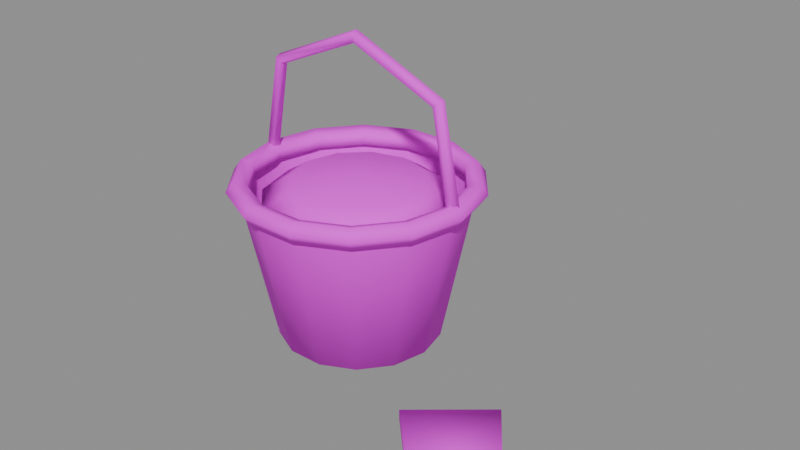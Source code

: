 # Source: deco_bucket.blend  (saved by Blender 5.2.45; exported with 4.5.12 LTS)
import bpy
from mathutils import Matrix  # noqa: F401  (used for matrix-valued properties, if any)

bpy.ops.wm.read_factory_settings(use_empty=True)
scene = bpy.context.scene
scene.name = 'Scene'

# ---- images (referenced by path relative to the original .blend; pixels are not part of the script)
import os
ASSET_DIR = os.environ.get("B2B_ASSET_DIR", "")  # directory of the original .blend (textures are referenced by path, not embedded)
HERE = os.path.dirname(os.path.abspath(__file__))  # packed textures are extracted next to this script under _unpacked/

def load_image(name, relpath, width, height, colorspace="sRGB"):
    """Load a texture the original file referenced (path relative to the .blend, or extracted next to this script)."""
    p = next((c for c in (os.path.join(HERE, relpath), os.path.join(ASSET_DIR, relpath)) if relpath and os.path.exists(c)), "")
    if p:
        img = bpy.data.images.load(p, check_existing=True)
        img.name = name
    else:  # same state as the original file: an image datablock whose file is absent (Cycles renders it pink)
        img = bpy.data.images.new(name, width, height)
        img.source = "FILE"
        img.filepath = "//" + (relpath or name)
    img.colorspace_settings.name = colorspace
    return img
img_palette_png = load_image('palette.png', 'palette.png', 1024, 1024, 'sRGB')

# ---- materials (node trees are filled in below, after node groups)
mat_mat_palette = bpy.data.materials.new('mat_palette')

# ---- material node trees
mat_mat_palette.use_nodes = True; mat_mat_palette.node_tree.nodes.clear()
_N = mat_mat_palette.node_tree.nodes; _L = mat_mat_palette.node_tree.links
n0 = _N.new('ShaderNodeBsdfPrincipled'); n0.name = 'Principled BSDF'; n0.location = (-200, 100)
n0.inputs[2].default_value = 0.9
n0.inputs[10].default_value = 0.005
n1 = _N.new('ShaderNodeOutputMaterial'); n1.name = 'Material Output'; n1.location = (200, 100)
n2 = _N.new('ShaderNodeTexImage'); n2.name = 'Image Texture'; n2.location = (0, 0)
n2.image = img_palette_png
n2.extension = 'EXTEND'
_L.new(n0.outputs[0], n1.inputs[0])
_L.new(n2.outputs[0], n0.inputs[0])
n1.is_active_output = True

# ---- meshes
me_deco_bucket = bpy.data.meshes.new('deco_bucket')
me_deco_bucket.from_pydata([(0.26, 0.0, 0.0), (0.2343, 0.1128, 0.0), (0.1621, 0.2033, 0.0), (0.05786, 0.2535, 0.0), (-0.05786, 0.2535, 0.0), (-0.1621, 0.2033, 0.0), (-0.2343, 0.1128, 0.0), (-0.26, 3.184e-17, 0.0), (-0.2343, -0.1128, 0.0), (-0.1621, -0.2033, 0.0), (-0.05786, -0.2535, 0.0), (0.05786, -0.2535, 0.0), (0.1621, -0.2033, 0.0), (0.2343, -0.1128, 0.0), (0.36, 0.0, 0.5), (0.3243, 0.1562, 0.5), (0.2245, 0.2815, 0.5), (0.08011, 0.351, 0.5), (-0.08011, 0.351, 0.5), (-0.2245, 0.2815, 0.5), (-0.3243, 0.1562, 0.5), (-0.36, 4.409e-17, 0.5), (-0.3243, -0.1562, 0.5), (-0.2245, -0.2815, 0.5), (-0.08011, -0.351, 0.5), (0.08011, -0.351, 0.5), (0.2245, -0.2815, 0.5), (0.3243, -0.1562, 0.5), (0.395, 0.0, 0.5), (0.3708, 0.0, 0.5333), (0.3317, 0.0, 0.5206), (0.3317, 0.0, 0.4794), (0.3708, 0.0, 0.4667), (0.3559, 0.1714, 0.5), (0.3341, 0.1609, 0.5333), (0.2988, 0.1439, 0.5206), (0.2988, 0.1439, 0.4794), (0.3341, 0.1609, 0.4667), (0.2463, 0.3088, 0.5), (0.2312, 0.2899, 0.5333), (0.2068, 0.2593, 0.5206), (0.2068, 0.2593, 0.4794), (0.2312, 0.2899, 0.4667), (0.0879, 0.3851, 0.5), (0.08251, 0.3615, 0.5333), (0.07381, 0.3234, 0.5206), (0.07381, 0.3234, 0.4794), (0.08251, 0.3615, 0.4667), (-0.0879, 0.3851, 0.5), (-0.08251, 0.3615, 0.5333), (-0.07381, 0.3234, 0.5206), (-0.07381, 0.3234, 0.4794), (-0.08251, 0.3615, 0.4667), (-0.2463, 0.3088, 0.5), (-0.2312, 0.2899, 0.5333), (-0.2068, 0.2593, 0.5206), (-0.2068, 0.2593, 0.4794), (-0.2312, 0.2899, 0.4667), (-0.3559, 0.1714, 0.5), (-0.3341, 0.1609, 0.5333), (-0.2988, 0.1439, 0.5206), (-0.2988, 0.1439, 0.4794), (-0.3341, 0.1609, 0.4667), (-0.395, 4.837e-17, 0.5), (-0.3708, 4.541e-17, 0.5333), (-0.3317, 4.062e-17, 0.5206), (-0.3317, 4.062e-17, 0.4794), (-0.3708, 4.541e-17, 0.4667), (-0.3559, -0.1714, 0.5), (-0.3341, -0.1609, 0.5333), (-0.2988, -0.1439, 0.5206), (-0.2988, -0.1439, 0.4794), (-0.3341, -0.1609, 0.4667), (-0.2463, -0.3088, 0.5), (-0.2312, -0.2899, 0.5333), (-0.2068, -0.2593, 0.5206), (-0.2068, -0.2593, 0.4794), (-0.2312, -0.2899, 0.4667), (-0.0879, -0.3851, 0.5), (-0.08251, -0.3615, 0.5333), (-0.07381, -0.3234, 0.5206), (-0.07381, -0.3234, 0.4794), (-0.08251, -0.3615, 0.4667), (0.0879, -0.3851, 0.5), (0.08251, -0.3615, 0.5333), (0.07381, -0.3234, 0.5206), (0.07381, -0.3234, 0.4794), (0.08251, -0.3615, 0.4667), (0.2463, -0.3088, 0.5), (0.2312, -0.2899, 0.5333), (0.2068, -0.2593, 0.5206), (0.2068, -0.2593, 0.4794), (0.2312, -0.2899, 0.4667), (0.3559, -0.1714, 0.5), (0.3341, -0.1609, 0.5333), (0.2988, -0.1439, 0.5206), (0.2988, -0.1439, 0.4794), (0.3341, -0.1609, 0.4667), (-0.36, 0.02, 0.5), (-0.3787, 0.00618, 0.5035), (-0.3716, -0.01618, 0.5022), (-0.3484, -0.01618, 0.4978), (-0.3413, 0.00618, 0.4965), (-0.3, 0.02, 0.82), (-0.3149, 0.00618, 0.8319), (-0.3092, -0.01618, 0.8273), (-0.2908, -0.01618, 0.8127), (-0.2851, 0.00618, 0.8081), (0.0, 0.02, 0.95), (0.0, 0.00618, 0.969), (0.0, -0.01618, 0.9618), (0.0, -0.01618, 0.9382), (0.0, 0.00618, 0.931), (0.3, 0.02, 0.82), (0.3149, 0.00618, 0.8319), (0.3092, -0.01618, 0.8273), (0.2908, -0.01618, 0.8127), (0.2851, 0.00618, 0.8081), (0.36, 0.02, 0.5), (0.3787, 0.00618, 0.5035), (0.3716, -0.01618, 0.5022), (0.3484, -0.01618, 0.4978), (0.3413, 0.00618, 0.4965), (0.3, 0.0, 0.45), (0.2598, 0.15, 0.45), (0.15, 0.2598, 0.45), (1.837e-17, 0.3, 0.45), (-0.15, 0.2598, 0.45), (-0.2598, 0.15, 0.45), (-0.3, 3.674e-17, 0.45), (-0.2598, -0.15, 0.45), (-0.15, -0.2598, 0.45), (-5.511e-17, -0.3, 0.45), (0.15, -0.2598, 0.45), (0.2598, -0.15, 0.45), (0.2121, 0.0, 0.5066), (0.1837, 0.1061, 0.5066), (0.1061, 0.1837, 0.5066), (1.299e-17, 0.2121, 0.5066), (-0.1061, 0.1837, 0.5066), (-0.1837, 0.1061, 0.5066), (-0.2121, 2.598e-17, 0.5066), (-0.1837, -0.1061, 0.5066), (-0.1061, -0.1837, 0.5066), (-3.897e-17, -0.2121, 0.5066), (0.1061, -0.1837, 0.5066), (0.1837, -0.1061, 0.5066), (0.0, 0.0, 0.53), (0.5823, -0.3177, 0.04), (0.5945, -0.3055, 0.01622), (0.6143, -0.2857, 0.02531), (0.6143, -0.2857, 0.05469), (0.5945, -0.3055, 0.06378), (0.8823, -0.6177, 0.04), (0.8945, -0.6055, 0.01622), (0.9143, -0.5857, 0.02531), (0.9143, -0.5857, 0.05469), (0.8945, -0.6055, 0.06378), (0.4428, -0.34, 0.065), (0.6572, -0.16, 0.065), (0.8219, -0.3874, 0.065), (0.7685, -0.5105, 0.065), (0.6381, -0.5416, 0.065), (0.4428, -0.34, 0.035), (0.6572, -0.16, 0.035), (0.8219, -0.3874, 0.035), (0.7685, -0.5105, 0.035), (0.6381, -0.5416, 0.035)], [], [(0, 1, 15, 14), (1, 2, 16, 15), (2, 3, 17, 16), (3, 4, 18, 17), (4, 5, 19, 18), (5, 6, 20, 19), (6, 7, 21, 20), (7, 8, 22, 21), (8, 9, 23, 22), (9, 10, 24, 23), (10, 11, 25, 24), (11, 12, 26, 25), (12, 13, 27, 26), (13, 0, 14, 27), (13, 12, 11, 10, 9, 8, 7, 6, 5, 4, 3, 2, 1, 0), (28, 33, 34, 29), (29, 34, 35, 30), (30, 35, 36, 31), (31, 36, 37, 32), (32, 37, 33, 28), (33, 38, 39, 34), (34, 39, 40, 35), (35, 40, 41, 36), (36, 41, 42, 37), (37, 42, 38, 33), (38, 43, 44, 39), (39, 44, 45, 40), (40, 45, 46, 41), (41, 46, 47, 42), (42, 47, 43, 38), (43, 48, 49, 44), (44, 49, 50, 45), (45, 50, 51, 46), (46, 51, 52, 47), (47, 52, 48, 43), (48, 53, 54, 49), (49, 54, 55, 50), (50, 55, 56, 51), (51, 56, 57, 52), (52, 57, 53, 48), (53, 58, 59, 54), (54, 59, 60, 55), (55, 60, 61, 56), (56, 61, 62, 57), (57, 62, 58, 53), (58, 63, 64, 59), (59, 64, 65, 60), (60, 65, 66, 61), (61, 66, 67, 62), (62, 67, 63, 58), (63, 68, 69, 64), (64, 69, 70, 65), (65, 70, 71, 66), (66, 71, 72, 67), (67, 72, 68, 63), (68, 73, 74, 69), (69, 74, 75, 70), (70, 75, 76, 71), (71, 76, 77, 72), (72, 77, 73, 68), (73, 78, 79, 74), (74, 79, 80, 75), (75, 80, 81, 76), (76, 81, 82, 77), (77, 82, 78, 73), (78, 83, 84, 79), (79, 84, 85, 80), (80, 85, 86, 81), (81, 86, 87, 82), (82, 87, 83, 78), (83, 88, 89, 84), (84, 89, 90, 85), (85, 90, 91, 86), (86, 91, 92, 87), (87, 92, 88, 83), (88, 93, 94, 89), (89, 94, 95, 90), (90, 95, 96, 91), (91, 96, 97, 92), (92, 97, 93, 88), (93, 28, 29, 94), (94, 29, 30, 95), (95, 30, 31, 96), (96, 31, 32, 97), (97, 32, 28, 93), (98, 99, 104, 103), (99, 100, 105, 104), (100, 101, 106, 105), (101, 102, 107, 106), (102, 98, 103, 107), (103, 104, 109, 108), (104, 105, 110, 109), (105, 106, 111, 110), (106, 107, 112, 111), (107, 103, 108, 112), (108, 109, 114, 113), (109, 110, 115, 114), (110, 111, 116, 115), (111, 112, 117, 116), (112, 108, 113, 117), (113, 114, 119, 118), (114, 115, 120, 119), (115, 116, 121, 120), (116, 117, 122, 121), (117, 113, 118, 122), (98, 102, 101, 100, 99), (122, 118, 119, 120, 121), (123, 124, 136, 135), (124, 125, 137, 136), (125, 126, 138, 137), (126, 127, 139, 138), (127, 128, 140, 139), (128, 129, 141, 140), (129, 130, 142, 141), (130, 131, 143, 142), (131, 132, 144, 143), (132, 133, 145, 144), (133, 134, 146, 145), (134, 123, 135, 146), (135, 136, 147), (136, 137, 147), (137, 138, 147), (138, 139, 147), (139, 140, 147), (140, 141, 147), (141, 142, 147), (142, 143, 147), (143, 144, 147), (144, 145, 147), (145, 146, 147), (146, 135, 147), (134, 133, 132, 131, 130, 129, 128, 127, 126, 125, 124, 123), (148, 149, 154, 153), (149, 150, 155, 154), (150, 151, 156, 155), (151, 152, 157, 156), (152, 148, 153, 157), (148, 152, 151, 150, 149), (157, 153, 154, 155, 156), (158, 162, 161, 160, 159), (167, 163, 164, 165, 166), (163, 158, 159, 164), (164, 159, 160, 165), (165, 160, 161, 166), (166, 161, 162, 167), (167, 162, 158, 163)])
me_deco_bucket.polygons.foreach_set('use_smooth', [True] * 146)
_uv = me_deco_bucket.uv_layers.new(name='UVMap')
_uv.uv.foreach_set('vector', [0.08154, 0.3848, 0.08813, 0.3848, 0.09799, 0.4902, 0.08887, 0.4902, 0.08813, 0.3848, 0.08964, 0.3848, 0.1001, 0.4902, 0.09799, 0.4902, 0.08964, 0.3848, 0.08578, 0.3848, 0.09473, 0.4902, 0.1001, 0.4902, 0.08578, 0.3848, 0.07731, 0.3848, 0.083, 0.4902, 0.09473, 0.4902, 0.07731, 0.3848, 0.0659, 0.3848, 0.06721, 0.4902, 0.083, 0.4902, 0.0659, 0.3848, 0.05382, 0.3848, 0.05048, 0.4902, 0.06721, 0.4902, 0.05382, 0.3848, 0.04346, 0.3848, 0.03613, 0.4902, 0.05048, 0.4902, 0.04346, 0.3848, 0.03687, 0.3848, 0.02701, 0.4902, 0.03613, 0.4902, 0.03687, 0.3848, 0.03536, 0.3848, 0.02492, 0.4902, 0.02701, 0.4902, 0.03536, 0.3848, 0.03922, 0.3848, 0.03027, 0.4902, 0.02492, 0.4902, 0.03922, 0.3848, 0.04769, 0.3848, 0.042, 0.4902, 0.03027, 0.4902, 0.04769, 0.3848, 0.0591, 0.3848, 0.05779, 0.4902, 0.042, 0.4902, 0.0591, 0.3848, 0.07118, 0.3848, 0.07452, 0.4902, 0.05779, 0.4902, 0.07118, 0.3848, 0.08154, 0.3848, 0.08887, 0.4902, 0.07452, 0.4902, 0.07118, 0.3848, 0.0591, 0.3848, 0.04769, 0.3848, 0.03922, 0.3848, 0.03536, 0.3848, 0.03687, 0.3848, 0.04346, 0.3848, 0.05382, 0.3848, 0.0659, 0.3848, 0.07731, 0.3848, 0.08578, 0.3848, 0.08964, 0.3848, 0.08813, 0.3848, 0.08154, 0.3848, 0.2139, 0.4375, 0.223, 0.4375, 0.2208, 0.4902, 0.2123, 0.4902, 0.2123, 0.4902, 0.2208, 0.4902, 0.2173, 0.4701, 0.2096, 0.4701, 0.2096, 0.4701, 0.2173, 0.4701, 0.2173, 0.4049, 0.2096, 0.4049, 0.2096, 0.4049, 0.2173, 0.4049, 0.2208, 0.3848, 0.2123, 0.3848, 0.2123, 0.3848, 0.2208, 0.3848, 0.223, 0.4375, 0.2139, 0.4375, 0.223, 0.4375, 0.2251, 0.4375, 0.2228, 0.4902, 0.2208, 0.4902, 0.2208, 0.4902, 0.2228, 0.4902, 0.2191, 0.4701, 0.2173, 0.4701, 0.2173, 0.4701, 0.2191, 0.4701, 0.2191, 0.4049, 0.2173, 0.4049, 0.2173, 0.4049, 0.2191, 0.4049, 0.2228, 0.3848, 0.2208, 0.3848, 0.2208, 0.3848, 0.2228, 0.3848, 0.2251, 0.4375, 0.223, 0.4375, 0.2251, 0.4375, 0.2197, 0.4375, 0.2178, 0.4902, 0.2228, 0.4902, 0.2228, 0.4902, 0.2178, 0.4902, 0.2146, 0.4701, 0.2191, 0.4701, 0.2191, 0.4701, 0.2146, 0.4701, 0.2146, 0.4049, 0.2191, 0.4049, 0.2191, 0.4049, 0.2146, 0.4049, 0.2178, 0.3848, 0.2228, 0.3848, 0.2228, 0.3848, 0.2178, 0.3848, 0.2197, 0.4375, 0.2251, 0.4375, 0.2197, 0.4375, 0.208, 0.4375, 0.2067, 0.4902, 0.2178, 0.4902, 0.2178, 0.4902, 0.2067, 0.4902, 0.2047, 0.4701, 0.2146, 0.4701, 0.2146, 0.4701, 0.2047, 0.4701, 0.2047, 0.4049, 0.2146, 0.4049, 0.2146, 0.4049, 0.2047, 0.4049, 0.2067, 0.3848, 0.2178, 0.3848, 0.2178, 0.3848, 0.2067, 0.3848, 0.208, 0.4375, 0.2197, 0.4375, 0.208, 0.4375, 0.1922, 0.4375, 0.1919, 0.4902, 0.2067, 0.4902, 0.2067, 0.4902, 0.1919, 0.4902, 0.1915, 0.4701, 0.2047, 0.4701, 0.2047, 0.4701, 0.1915, 0.4701, 0.1915, 0.4049, 0.2047, 0.4049, 0.2047, 0.4049, 0.1915, 0.4049, 0.1919, 0.3848, 0.2067, 0.3848, 0.2067, 0.3848, 0.1919, 0.3848, 0.1922, 0.4375, 0.208, 0.4375, 0.1922, 0.4375, 0.1755, 0.4375, 0.1762, 0.4902, 0.1919, 0.4902, 0.1919, 0.4902, 0.1762, 0.4902, 0.1774, 0.4701, 0.1915, 0.4701, 0.1915, 0.4701, 0.1774, 0.4701, 0.1774, 0.4049, 0.1915, 0.4049, 0.1915, 0.4049, 0.1774, 0.4049, 0.1762, 0.3848, 0.1919, 0.3848, 0.1919, 0.3848, 0.1762, 0.3848, 0.1755, 0.4375, 0.1922, 0.4375, 0.1755, 0.4375, 0.1611, 0.4375, 0.1627, 0.4902, 0.1762, 0.4902, 0.1762, 0.4902, 0.1627, 0.4902, 0.1654, 0.4701, 0.1774, 0.4701, 0.1774, 0.4701, 0.1654, 0.4701, 0.1654, 0.4049, 0.1774, 0.4049, 0.1774, 0.4049, 0.1654, 0.4049, 0.1627, 0.3848, 0.1762, 0.3848, 0.1762, 0.3848, 0.1627, 0.3848, 0.1611, 0.4375, 0.1755, 0.4375, 0.1611, 0.4375, 0.152, 0.4375, 0.1542, 0.4902, 0.1627, 0.4902, 0.1627, 0.4902, 0.1542, 0.4902, 0.1577, 0.4701, 0.1654, 0.4701, 0.1654, 0.4701, 0.1577, 0.4701, 0.1577, 0.4049, 0.1654, 0.4049, 0.1654, 0.4049, 0.1577, 0.4049, 0.1542, 0.3848, 0.1627, 0.3848, 0.1627, 0.3848, 0.1542, 0.3848, 0.152, 0.4375, 0.1611, 0.4375, 0.152, 0.4375, 0.1499, 0.4375, 0.1522, 0.4902, 0.1542, 0.4902, 0.1542, 0.4902, 0.1522, 0.4902, 0.1559, 0.4701, 0.1577, 0.4701, 0.1577, 0.4701, 0.1559, 0.4701, 0.1559, 0.4049, 0.1577, 0.4049, 0.1577, 0.4049, 0.1559, 0.4049, 0.1522, 0.3848, 0.1542, 0.3848, 0.1542, 0.3848, 0.1522, 0.3848, 0.1499, 0.4375, 0.152, 0.4375, 0.1499, 0.4375, 0.1553, 0.4375, 0.1572, 0.4902, 0.1522, 0.4902, 0.1522, 0.4902, 0.1572, 0.4902, 0.1604, 0.4701, 0.1559, 0.4701, 0.1559, 0.4701, 0.1604, 0.4701, 0.1604, 0.4049, 0.1559, 0.4049, 0.1559, 0.4049, 0.1604, 0.4049, 0.1572, 0.3848, 0.1522, 0.3848, 0.1522, 0.3848, 0.1572, 0.3848, 0.1553, 0.4375, 0.1499, 0.4375, 0.1553, 0.4375, 0.167, 0.4375, 0.1683, 0.4902, 0.1572, 0.4902, 0.1572, 0.4902, 0.1683, 0.4902, 0.1703, 0.4701, 0.1604, 0.4701, 0.1604, 0.4701, 0.1703, 0.4701, 0.1703, 0.4049, 0.1604, 0.4049, 0.1604, 0.4049, 0.1703, 0.4049, 0.1683, 0.3848, 0.1572, 0.3848, 0.1572, 0.3848, 0.1683, 0.3848, 0.167, 0.4375, 0.1553, 0.4375, 0.167, 0.4375, 0.1828, 0.4375, 0.1831, 0.4902, 0.1683, 0.4902, 0.1683, 0.4902, 0.1831, 0.4902, 0.1835, 0.4701, 0.1703, 0.4701, 0.1703, 0.4701, 0.1835, 0.4701, 0.1835, 0.4049, 0.1703, 0.4049, 0.1703, 0.4049, 0.1835, 0.4049, 0.1831, 0.3848, 0.1683, 0.3848, 0.1683, 0.3848, 0.1831, 0.3848, 0.1828, 0.4375, 0.167, 0.4375, 0.1828, 0.4375, 0.1995, 0.4375, 0.1988, 0.4902, 0.1831, 0.4902, 0.1831, 0.4902, 0.1988, 0.4902, 0.1976, 0.4701, 0.1835, 0.4701, 0.1835, 0.4701, 0.1976, 0.4701, 0.1976, 0.4049, 0.1835, 0.4049, 0.1835, 0.4049, 0.1976, 0.4049, 0.1988, 0.3848, 0.1831, 0.3848, 0.1831, 0.3848, 0.1988, 0.3848, 0.1995, 0.4375, 0.1828, 0.4375, 0.1995, 0.4375, 0.2139, 0.4375, 0.2123, 0.4902, 0.1988, 0.4902, 0.1988, 0.4902, 0.2123, 0.4902, 0.2096, 0.4701, 0.1976, 0.4701, 0.1976, 0.4701, 0.2096, 0.4701, 0.2096, 0.4049, 0.1976, 0.4049, 0.1976, 0.4049, 0.2096, 0.4049, 0.2123, 0.3848, 0.1988, 0.3848, 0.1988, 0.3848, 0.2123, 0.3848, 0.2139, 0.4375, 0.1995, 0.4375, 0.5638, 0.7605, 0.5424, 0.7613, 0.5468, 0.8346, 0.568, 0.832, 0.5424, 0.7613, 0.5103, 0.761, 0.5146, 0.8336, 0.5468, 0.8346, 0.5103, 0.761, 0.5119, 0.7601, 0.5159, 0.8303, 0.5146, 0.8336, 0.5119, 0.7601, 0.545, 0.7598, 0.5489, 0.8293, 0.5159, 0.8303, 0.545, 0.7598, 0.5638, 0.7605, 0.568, 0.832, 0.5489, 0.8293, 0.568, 0.832, 0.5468, 0.8346, 0.5687, 0.8652, 0.5889, 0.861, 0.5468, 0.8346, 0.5146, 0.8336, 0.5361, 0.8636, 0.5687, 0.8652, 0.5146, 0.8336, 0.5159, 0.8303, 0.5361, 0.8584, 0.5361, 0.8636, 0.5159, 0.8303, 0.5489, 0.8293, 0.5687, 0.8567, 0.5361, 0.8584, 0.5489, 0.8293, 0.568, 0.832, 0.5889, 0.861, 0.5687, 0.8567, 0.5889, 0.861, 0.5687, 0.8652, 0.5906, 0.8346, 0.6098, 0.832, 0.5687, 0.8652, 0.5361, 0.8636, 0.5577, 0.8336, 0.5906, 0.8346, 0.5361, 0.8636, 0.5361, 0.8584, 0.5564, 0.8303, 0.5577, 0.8336, 0.5361, 0.8584, 0.5687, 0.8567, 0.5886, 0.8293, 0.5564, 0.8303, 0.5687, 0.8567, 0.5889, 0.861, 0.6098, 0.832, 0.5886, 0.8293, 0.6098, 0.832, 0.5906, 0.8346, 0.5951, 0.7613, 0.6139, 0.7605, 0.5906, 0.8346, 0.5577, 0.8336, 0.562, 0.761, 0.5951, 0.7613, 0.5577, 0.8336, 0.5564, 0.8303, 0.5604, 0.7601, 0.562, 0.761, 0.5564, 0.8303, 0.5886, 0.8293, 0.5925, 0.7598, 0.5604, 0.7601, 0.5886, 0.8293, 0.6098, 0.832, 0.6139, 0.7605, 0.5925, 0.7598, 0.5638, 0.7605, 0.545, 0.7598, 0.5119, 0.7601, 0.5103, 0.761, 0.5424, 0.7613, 0.5925, 0.7598, 0.6139, 0.7605, 0.5951, 0.7613, 0.562, 0.761, 0.5604, 0.7601, 0.3389, 0.8848, 0.3485, 0.8848, 0.338, 0.9593, 0.3311, 0.9593, 0.3485, 0.8848, 0.3485, 0.8848, 0.338, 0.9593, 0.338, 0.9593, 0.3485, 0.8848, 0.3389, 0.8848, 0.3311, 0.9593, 0.338, 0.9593, 0.3389, 0.8848, 0.3222, 0.8848, 0.3193, 0.9593, 0.3311, 0.9593, 0.3222, 0.8848, 0.3028, 0.8848, 0.3057, 0.9593, 0.3193, 0.9593, 0.3028, 0.8848, 0.2861, 0.8848, 0.2939, 0.9593, 0.3057, 0.9593, 0.2861, 0.8848, 0.2765, 0.8848, 0.287, 0.9593, 0.2939, 0.9593, 0.2765, 0.8848, 0.2765, 0.8848, 0.287, 0.9593, 0.287, 0.9593, 0.2765, 0.8848, 0.2861, 0.8848, 0.2939, 0.9593, 0.287, 0.9593, 0.2861, 0.8848, 0.3028, 0.8848, 0.3057, 0.9593, 0.2939, 0.9593, 0.3028, 0.8848, 0.3222, 0.8848, 0.3193, 0.9593, 0.3057, 0.9593, 0.3222, 0.8848, 0.3389, 0.8848, 0.3311, 0.9593, 0.3193, 0.9593, 0.3311, 0.9593, 0.338, 0.9593, 0.3125, 0.9902, 0.338, 0.9593, 0.338, 0.9593, 0.3125, 0.9902, 0.338, 0.9593, 0.3311, 0.9593, 0.3125, 0.9902, 0.3311, 0.9593, 0.3193, 0.9593, 0.3125, 0.9902, 0.3193, 0.9593, 0.3057, 0.9593, 0.3125, 0.9902, 0.3057, 0.9593, 0.2939, 0.9593, 0.3125, 0.9902, 0.2939, 0.9593, 0.287, 0.9593, 0.3125, 0.9902, 0.287, 0.9593, 0.287, 0.9593, 0.3125, 0.9902, 0.287, 0.9593, 0.2939, 0.9593, 0.3125, 0.9902, 0.2939, 0.9593, 0.3057, 0.9593, 0.3125, 0.9902, 0.3057, 0.9593, 0.3193, 0.9593, 0.3125, 0.9902, 0.3193, 0.9593, 0.3311, 0.9593, 0.3125, 0.9902, 0.3222, 0.8848, 0.3028, 0.8848, 0.2861, 0.8848, 0.2765, 0.8848, 0.2765, 0.8848, 0.2861, 0.8848, 0.3028, 0.8848, 0.3222, 0.8848, 0.3389, 0.8848, 0.3485, 0.8848, 0.3485, 0.8848, 0.3389, 0.8848, 0.9324, 0.8125, 0.9363, 0.7598, 0.9363, 0.7598, 0.9324, 0.8125, 0.9363, 0.7598, 0.9426, 0.7799, 0.9426, 0.7799, 0.9363, 0.7598, 0.9426, 0.7799, 0.9426, 0.8451, 0.9426, 0.8451, 0.9426, 0.7799, 0.9426, 0.8451, 0.9363, 0.8652, 0.9363, 0.8652, 0.9426, 0.8451, 0.9363, 0.8652, 0.9324, 0.8125, 0.9324, 0.8125, 0.9363, 0.8652, 0.9324, 0.8125, 0.9363, 0.8652, 0.9426, 0.8451, 0.9426, 0.7799, 0.9363, 0.7598, 0.9363, 0.8652, 0.9324, 0.8125, 0.9363, 0.7598, 0.9426, 0.7799, 0.9426, 0.8451, 0.9126, 0.8652, 0.9119, 0.8652, 0.9344, 0.8652, 0.9588, 0.8652, 0.9673, 0.8652, 0.9119, 0.7598, 0.9126, 0.7598, 0.9673, 0.7598, 0.9588, 0.7598, 0.9344, 0.7598, 0.9126, 0.7598, 0.9126, 0.8652, 0.9673, 0.8652, 0.9673, 0.7598, 0.9673, 0.7598, 0.9673, 0.8652, 0.9588, 0.8652, 0.9588, 0.7598, 0.9588, 0.7598, 0.9588, 0.8652, 0.9344, 0.8652, 0.9344, 0.7598, 0.9344, 0.7598, 0.9344, 0.8652, 0.9119, 0.8652, 0.9119, 0.7598, 0.9119, 0.7598, 0.9119, 0.8652, 0.9126, 0.8652, 0.9126, 0.7598])
me_deco_bucket.materials.append(mat_mat_palette)
me_deco_bucket.update()

# ---- objects
ob_deco_bucket = bpy.data.objects.new('deco_bucket', me_deco_bucket)

# ---- transforms, parenting, visibility, modifiers, constraints
ob_deco_bucket.location = (0.0, 0.0, 0.0)

# ---- collection membership
scene.collection.objects.link(ob_deco_bucket)

# ---- scene / render settings (as saved in the file)
scene.frame_start = 1; scene.frame_end = 250; scene.frame_set(1)
scene.render.engine = 'BLENDER_EEVEE_NEXT'
scene.render.fps = 30
scene.render.bake_bias = 0.0
scene.render.bake_samples = 0
scene.render.compositor_device = 'GPU'
scene.eevee.use_volume_custom_range = False
scene.eevee.fast_gi_thickness_near = 0.1
scene.eevee.fast_gi_thickness_far = 0.0
scene.eevee.ray_tracing_options.screen_trace_thickness = 0.1
bpy.context.view_layer.update()

# ---- added for rendering (the .blend has no active camera and no usable light): camera, sun + grey world if the file has none
cam_auto = bpy.data.cameras.new('AutoCamera')
cam_auto.lens = 50.0
cam_auto.sensor_width = 36.0
cam_auto.clip_end = 1000.0
ob_auto_camera = bpy.data.objects.new('AutoCamera', cam_auto)
scene.collection.objects.link(ob_auto_camera)
ob_auto_camera.location = (2.02943, -2.24002, 1.90033)
ob_auto_camera.rotation_euler = (1.09748, -7.21219e-08, 0.694738)
scene.camera = ob_auto_camera
light_auto_sun = bpy.data.lights.new('AutoSun', 'SUN')
light_auto_sun.energy = 3.0
light_auto_sun.angle = 0.0523599
ob_auto_sun = bpy.data.objects.new('AutoSun', light_auto_sun)
scene.collection.objects.link(ob_auto_sun)
ob_auto_sun.rotation_euler = (0.872665, 0.174533, 0.523599)
if scene.world is None:
    world_auto = bpy.data.worlds.new('AutoWorld')
    world_auto.color = (0.3, 0.3, 0.3)
    scene.world = world_auto
bpy.context.view_layer.update()
